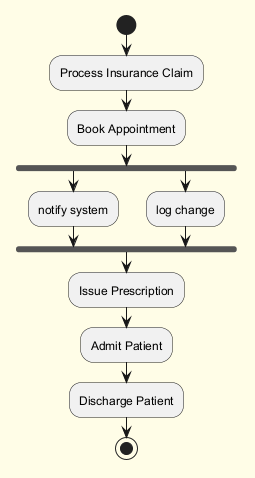

The diagram above was rendered by PlantUML. Its source (embedded in the PNG):
@startuml
skinparam backgroundColor #FFFDE7
skinparam classBackgroundColor #FFF9C4
skinparam classBorderColor #F57F17
start
:Process Insurance Claim;
:Book Appointment;
fork
:notify system;
fork again
:log change;
end fork
:Issue Prescription;
:Admit Patient;
:Discharge Patient;
stop
@enduml